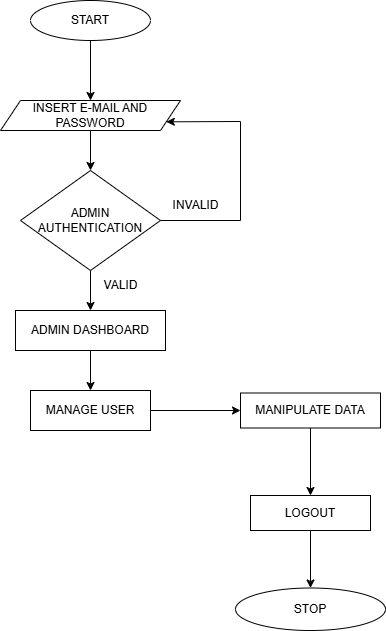

The diagram above was exported from draw.io. Its source (the exported page's mxGraphModel, read from the mxfile embedded in the PNG):
<mxGraphModel dx="880" dy="474" grid="1" gridSize="10" guides="1" tooltips="1" connect="1" arrows="1" fold="1" page="1" pageScale="1" pageWidth="850" pageHeight="1100" math="0" shadow="0">
  <root>
    <mxCell id="0" />
    <mxCell id="1" parent="0" />
    <mxCell id="jB-OC0J6uGo58IKvphB_-1" value="START" style="ellipse;whiteSpace=wrap;html=1;" vertex="1" parent="1">
      <mxGeometry x="350" y="20" width="120" height="40" as="geometry" />
    </mxCell>
    <mxCell id="jB-OC0J6uGo58IKvphB_-2" value="INSERT E-MAIL AND PASSWORD" style="shape=parallelogram;perimeter=parallelogramPerimeter;whiteSpace=wrap;html=1;fixedSize=1;" vertex="1" parent="1">
      <mxGeometry x="320" y="120" width="180" height="30" as="geometry" />
    </mxCell>
    <mxCell id="jB-OC0J6uGo58IKvphB_-3" value="" style="endArrow=classic;html=1;rounded=0;exitX=0.5;exitY=1;exitDx=0;exitDy=0;" edge="1" parent="1" source="jB-OC0J6uGo58IKvphB_-1" target="jB-OC0J6uGo58IKvphB_-2">
      <mxGeometry width="50" height="50" relative="1" as="geometry">
        <mxPoint x="400" y="270" as="sourcePoint" />
        <mxPoint x="450" y="220" as="targetPoint" />
      </mxGeometry>
    </mxCell>
    <mxCell id="jB-OC0J6uGo58IKvphB_-8" value="" style="edgeStyle=orthogonalEdgeStyle;rounded=0;orthogonalLoop=1;jettySize=auto;html=1;" edge="1" parent="1" source="jB-OC0J6uGo58IKvphB_-4" target="jB-OC0J6uGo58IKvphB_-7">
      <mxGeometry relative="1" as="geometry" />
    </mxCell>
    <mxCell id="jB-OC0J6uGo58IKvphB_-4" value="ADMIN AUTHENTICATION" style="rhombus;whiteSpace=wrap;html=1;" vertex="1" parent="1">
      <mxGeometry x="340" y="190" width="140" height="100" as="geometry" />
    </mxCell>
    <mxCell id="jB-OC0J6uGo58IKvphB_-5" value="" style="endArrow=classic;html=1;rounded=0;exitX=1;exitY=0.5;exitDx=0;exitDy=0;entryX=1;entryY=0.75;entryDx=0;entryDy=0;" edge="1" parent="1" source="jB-OC0J6uGo58IKvphB_-4" target="jB-OC0J6uGo58IKvphB_-2">
      <mxGeometry width="50" height="50" relative="1" as="geometry">
        <mxPoint x="420" y="70" as="sourcePoint" />
        <mxPoint x="420" y="130" as="targetPoint" />
        <Array as="points">
          <mxPoint x="560" y="240" />
          <mxPoint x="560" y="141" />
        </Array>
      </mxGeometry>
    </mxCell>
    <mxCell id="jB-OC0J6uGo58IKvphB_-6" value="" style="endArrow=classic;html=1;rounded=0;exitX=0.5;exitY=1;exitDx=0;exitDy=0;" edge="1" parent="1" source="jB-OC0J6uGo58IKvphB_-2">
      <mxGeometry width="50" height="50" relative="1" as="geometry">
        <mxPoint x="460" y="240" as="sourcePoint" />
        <mxPoint x="410" y="190" as="targetPoint" />
        <Array as="points" />
      </mxGeometry>
    </mxCell>
    <mxCell id="jB-OC0J6uGo58IKvphB_-10" value="" style="edgeStyle=orthogonalEdgeStyle;rounded=0;orthogonalLoop=1;jettySize=auto;html=1;" edge="1" parent="1" source="jB-OC0J6uGo58IKvphB_-7" target="jB-OC0J6uGo58IKvphB_-9">
      <mxGeometry relative="1" as="geometry" />
    </mxCell>
    <mxCell id="jB-OC0J6uGo58IKvphB_-7" value="ADMIN DASHBOARD" style="rounded=0;whiteSpace=wrap;html=1;" vertex="1" parent="1">
      <mxGeometry x="335" y="330" width="150" height="40" as="geometry" />
    </mxCell>
    <mxCell id="jB-OC0J6uGo58IKvphB_-12" value="" style="edgeStyle=orthogonalEdgeStyle;rounded=0;orthogonalLoop=1;jettySize=auto;html=1;" edge="1" parent="1" source="jB-OC0J6uGo58IKvphB_-9" target="jB-OC0J6uGo58IKvphB_-11">
      <mxGeometry relative="1" as="geometry" />
    </mxCell>
    <mxCell id="jB-OC0J6uGo58IKvphB_-9" value="MANAGE USER" style="whiteSpace=wrap;html=1;rounded=0;" vertex="1" parent="1">
      <mxGeometry x="350" y="410" width="120" height="40" as="geometry" />
    </mxCell>
    <mxCell id="jB-OC0J6uGo58IKvphB_-14" value="" style="edgeStyle=orthogonalEdgeStyle;rounded=0;orthogonalLoop=1;jettySize=auto;html=1;" edge="1" parent="1" source="jB-OC0J6uGo58IKvphB_-11" target="jB-OC0J6uGo58IKvphB_-13">
      <mxGeometry relative="1" as="geometry" />
    </mxCell>
    <mxCell id="jB-OC0J6uGo58IKvphB_-11" value="MANIPULATE DATA" style="whiteSpace=wrap;html=1;rounded=0;" vertex="1" parent="1">
      <mxGeometry x="560" y="412.5" width="140" height="35" as="geometry" />
    </mxCell>
    <mxCell id="jB-OC0J6uGo58IKvphB_-16" value="" style="edgeStyle=orthogonalEdgeStyle;rounded=0;orthogonalLoop=1;jettySize=auto;html=1;" edge="1" parent="1" source="jB-OC0J6uGo58IKvphB_-13" target="jB-OC0J6uGo58IKvphB_-15">
      <mxGeometry relative="1" as="geometry" />
    </mxCell>
    <mxCell id="jB-OC0J6uGo58IKvphB_-13" value="LOGOUT" style="whiteSpace=wrap;html=1;rounded=0;" vertex="1" parent="1">
      <mxGeometry x="570" y="515" width="120" height="35" as="geometry" />
    </mxCell>
    <mxCell id="jB-OC0J6uGo58IKvphB_-15" value="STOP" style="ellipse;whiteSpace=wrap;html=1;rounded=0;" vertex="1" parent="1">
      <mxGeometry x="555" y="607.5" width="150" height="42.5" as="geometry" />
    </mxCell>
    <mxCell id="jB-OC0J6uGo58IKvphB_-17" value="INVALID" style="text;html=1;align=center;verticalAlign=middle;resizable=0;points=[];autosize=1;strokeColor=none;fillColor=none;" vertex="1" parent="1">
      <mxGeometry x="480" y="210" width="70" height="30" as="geometry" />
    </mxCell>
    <mxCell id="jB-OC0J6uGo58IKvphB_-18" value="VALID" style="text;html=1;align=center;verticalAlign=middle;resizable=0;points=[];autosize=1;strokeColor=none;fillColor=none;" vertex="1" parent="1">
      <mxGeometry x="410" y="290" width="60" height="30" as="geometry" />
    </mxCell>
  </root>
</mxGraphModel>